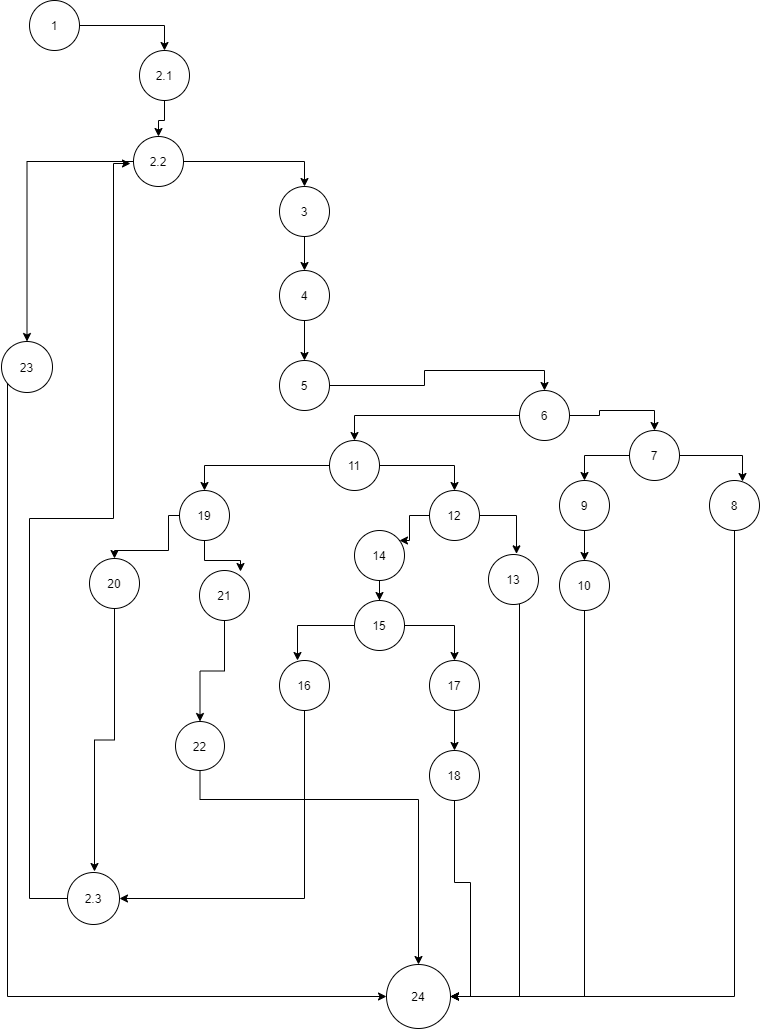

The diagram above was exported from draw.io. Its source (the exported page's mxGraphModel, read from the mxfile embedded in the PNG):
<mxGraphModel dx="869" dy="510" grid="0" gridSize="10" guides="1" tooltips="1" connect="1" arrows="1" fold="1" page="1" pageScale="1" pageWidth="850" pageHeight="1100" math="0" shadow="0">
  <root>
    <mxCell id="0" />
    <mxCell id="1" parent="0" />
    <mxCell id="S5EN-HvFvvlvXwlA_iRa-4" style="edgeStyle=orthogonalEdgeStyle;rounded=0;orthogonalLoop=1;jettySize=auto;html=1;entryX=0.5;entryY=0;entryDx=0;entryDy=0;" edge="1" parent="1" source="S5EN-HvFvvlvXwlA_iRa-1" target="S5EN-HvFvvlvXwlA_iRa-3">
      <mxGeometry relative="1" as="geometry" />
    </mxCell>
    <mxCell id="S5EN-HvFvvlvXwlA_iRa-1" value="1" style="ellipse;whiteSpace=wrap;html=1;aspect=fixed;" vertex="1" parent="1">
      <mxGeometry x="50" y="20" width="50" height="50" as="geometry" />
    </mxCell>
    <mxCell id="S5EN-HvFvvlvXwlA_iRa-6" style="edgeStyle=orthogonalEdgeStyle;rounded=0;orthogonalLoop=1;jettySize=auto;html=1;entryX=0.5;entryY=0;entryDx=0;entryDy=0;" edge="1" parent="1" source="S5EN-HvFvvlvXwlA_iRa-3" target="S5EN-HvFvvlvXwlA_iRa-5">
      <mxGeometry relative="1" as="geometry" />
    </mxCell>
    <mxCell id="S5EN-HvFvvlvXwlA_iRa-3" value="2.1" style="ellipse;whiteSpace=wrap;html=1;aspect=fixed;" vertex="1" parent="1">
      <mxGeometry x="160" y="70" width="50" height="50" as="geometry" />
    </mxCell>
    <mxCell id="S5EN-HvFvvlvXwlA_iRa-8" style="edgeStyle=orthogonalEdgeStyle;rounded=0;orthogonalLoop=1;jettySize=auto;html=1;entryX=0.5;entryY=0;entryDx=0;entryDy=0;" edge="1" parent="1" source="S5EN-HvFvvlvXwlA_iRa-5" target="S5EN-HvFvvlvXwlA_iRa-7">
      <mxGeometry relative="1" as="geometry" />
    </mxCell>
    <mxCell id="S5EN-HvFvvlvXwlA_iRa-53" style="edgeStyle=orthogonalEdgeStyle;rounded=0;orthogonalLoop=1;jettySize=auto;html=1;entryX=0.5;entryY=0;entryDx=0;entryDy=0;" edge="1" parent="1" source="S5EN-HvFvvlvXwlA_iRa-5" target="S5EN-HvFvvlvXwlA_iRa-52">
      <mxGeometry relative="1" as="geometry" />
    </mxCell>
    <mxCell id="S5EN-HvFvvlvXwlA_iRa-5" value="2.2" style="ellipse;whiteSpace=wrap;html=1;aspect=fixed;" vertex="1" parent="1">
      <mxGeometry x="154" y="156" width="50" height="50" as="geometry" />
    </mxCell>
    <mxCell id="S5EN-HvFvvlvXwlA_iRa-11" style="edgeStyle=orthogonalEdgeStyle;rounded=0;orthogonalLoop=1;jettySize=auto;html=1;entryX=0.5;entryY=0;entryDx=0;entryDy=0;" edge="1" parent="1" source="S5EN-HvFvvlvXwlA_iRa-7" target="S5EN-HvFvvlvXwlA_iRa-9">
      <mxGeometry relative="1" as="geometry" />
    </mxCell>
    <mxCell id="S5EN-HvFvvlvXwlA_iRa-7" value="3" style="ellipse;whiteSpace=wrap;html=1;aspect=fixed;" vertex="1" parent="1">
      <mxGeometry x="300" y="206" width="50" height="50" as="geometry" />
    </mxCell>
    <mxCell id="S5EN-HvFvvlvXwlA_iRa-12" style="edgeStyle=orthogonalEdgeStyle;rounded=0;orthogonalLoop=1;jettySize=auto;html=1;exitX=0.5;exitY=1;exitDx=0;exitDy=0;entryX=0.5;entryY=0;entryDx=0;entryDy=0;" edge="1" parent="1" source="S5EN-HvFvvlvXwlA_iRa-9" target="S5EN-HvFvvlvXwlA_iRa-10">
      <mxGeometry relative="1" as="geometry" />
    </mxCell>
    <mxCell id="S5EN-HvFvvlvXwlA_iRa-9" value="4" style="ellipse;whiteSpace=wrap;html=1;aspect=fixed;" vertex="1" parent="1">
      <mxGeometry x="300" y="290" width="50" height="50" as="geometry" />
    </mxCell>
    <mxCell id="S5EN-HvFvvlvXwlA_iRa-14" style="edgeStyle=orthogonalEdgeStyle;rounded=0;orthogonalLoop=1;jettySize=auto;html=1;entryX=0.5;entryY=0;entryDx=0;entryDy=0;" edge="1" parent="1" source="S5EN-HvFvvlvXwlA_iRa-10" target="S5EN-HvFvvlvXwlA_iRa-13">
      <mxGeometry relative="1" as="geometry" />
    </mxCell>
    <mxCell id="S5EN-HvFvvlvXwlA_iRa-10" value="5" style="ellipse;whiteSpace=wrap;html=1;aspect=fixed;" vertex="1" parent="1">
      <mxGeometry x="300" y="380" width="50" height="50" as="geometry" />
    </mxCell>
    <mxCell id="S5EN-HvFvvlvXwlA_iRa-16" style="edgeStyle=orthogonalEdgeStyle;rounded=0;orthogonalLoop=1;jettySize=auto;html=1;entryX=0.5;entryY=0;entryDx=0;entryDy=0;" edge="1" parent="1" source="S5EN-HvFvvlvXwlA_iRa-13" target="S5EN-HvFvvlvXwlA_iRa-15">
      <mxGeometry relative="1" as="geometry" />
    </mxCell>
    <mxCell id="S5EN-HvFvvlvXwlA_iRa-24" style="edgeStyle=orthogonalEdgeStyle;rounded=0;orthogonalLoop=1;jettySize=auto;html=1;entryX=0.5;entryY=0;entryDx=0;entryDy=0;" edge="1" parent="1" source="S5EN-HvFvvlvXwlA_iRa-13" target="S5EN-HvFvvlvXwlA_iRa-23">
      <mxGeometry relative="1" as="geometry" />
    </mxCell>
    <mxCell id="S5EN-HvFvvlvXwlA_iRa-13" value="6" style="ellipse;whiteSpace=wrap;html=1;aspect=fixed;" vertex="1" parent="1">
      <mxGeometry x="540" y="410" width="50" height="50" as="geometry" />
    </mxCell>
    <mxCell id="S5EN-HvFvvlvXwlA_iRa-18" style="edgeStyle=orthogonalEdgeStyle;rounded=0;orthogonalLoop=1;jettySize=auto;html=1;entryX=0.66;entryY=0.02;entryDx=0;entryDy=0;entryPerimeter=0;" edge="1" parent="1" source="S5EN-HvFvvlvXwlA_iRa-15" target="S5EN-HvFvvlvXwlA_iRa-17">
      <mxGeometry relative="1" as="geometry" />
    </mxCell>
    <mxCell id="S5EN-HvFvvlvXwlA_iRa-20" style="edgeStyle=orthogonalEdgeStyle;rounded=0;orthogonalLoop=1;jettySize=auto;html=1;entryX=0.5;entryY=0;entryDx=0;entryDy=0;" edge="1" parent="1" source="S5EN-HvFvvlvXwlA_iRa-15" target="S5EN-HvFvvlvXwlA_iRa-19">
      <mxGeometry relative="1" as="geometry" />
    </mxCell>
    <mxCell id="S5EN-HvFvvlvXwlA_iRa-15" value="7" style="ellipse;whiteSpace=wrap;html=1;aspect=fixed;" vertex="1" parent="1">
      <mxGeometry x="650" y="450" width="50" height="50" as="geometry" />
    </mxCell>
    <mxCell id="S5EN-HvFvvlvXwlA_iRa-67" style="edgeStyle=orthogonalEdgeStyle;rounded=0;orthogonalLoop=1;jettySize=auto;html=1;entryX=1;entryY=0.5;entryDx=0;entryDy=0;" edge="1" parent="1" source="S5EN-HvFvvlvXwlA_iRa-17" target="S5EN-HvFvvlvXwlA_iRa-56">
      <mxGeometry relative="1" as="geometry">
        <Array as="points">
          <mxPoint x="755" y="1016" />
        </Array>
      </mxGeometry>
    </mxCell>
    <mxCell id="S5EN-HvFvvlvXwlA_iRa-17" value="8" style="ellipse;whiteSpace=wrap;html=1;aspect=fixed;" vertex="1" parent="1">
      <mxGeometry x="730" y="500" width="50" height="50" as="geometry" />
    </mxCell>
    <mxCell id="S5EN-HvFvvlvXwlA_iRa-22" style="edgeStyle=orthogonalEdgeStyle;rounded=0;orthogonalLoop=1;jettySize=auto;html=1;entryX=0.5;entryY=0;entryDx=0;entryDy=0;" edge="1" parent="1" source="S5EN-HvFvvlvXwlA_iRa-19" target="S5EN-HvFvvlvXwlA_iRa-21">
      <mxGeometry relative="1" as="geometry" />
    </mxCell>
    <mxCell id="S5EN-HvFvvlvXwlA_iRa-19" value="9" style="ellipse;whiteSpace=wrap;html=1;aspect=fixed;" vertex="1" parent="1">
      <mxGeometry x="580" y="500" width="50" height="50" as="geometry" />
    </mxCell>
    <mxCell id="S5EN-HvFvvlvXwlA_iRa-66" style="edgeStyle=orthogonalEdgeStyle;rounded=0;orthogonalLoop=1;jettySize=auto;html=1;entryX=1;entryY=0.5;entryDx=0;entryDy=0;" edge="1" parent="1" source="S5EN-HvFvvlvXwlA_iRa-21" target="S5EN-HvFvvlvXwlA_iRa-56">
      <mxGeometry relative="1" as="geometry">
        <Array as="points">
          <mxPoint x="605" y="1016" />
        </Array>
      </mxGeometry>
    </mxCell>
    <mxCell id="S5EN-HvFvvlvXwlA_iRa-21" value="10" style="ellipse;whiteSpace=wrap;html=1;aspect=fixed;" vertex="1" parent="1">
      <mxGeometry x="580" y="580" width="50" height="50" as="geometry" />
    </mxCell>
    <mxCell id="S5EN-HvFvvlvXwlA_iRa-26" style="edgeStyle=orthogonalEdgeStyle;rounded=0;orthogonalLoop=1;jettySize=auto;html=1;entryX=0.5;entryY=0;entryDx=0;entryDy=0;" edge="1" parent="1" source="S5EN-HvFvvlvXwlA_iRa-23" target="S5EN-HvFvvlvXwlA_iRa-25">
      <mxGeometry relative="1" as="geometry" />
    </mxCell>
    <mxCell id="S5EN-HvFvvlvXwlA_iRa-28" style="edgeStyle=orthogonalEdgeStyle;rounded=0;orthogonalLoop=1;jettySize=auto;html=1;entryX=0.5;entryY=0;entryDx=0;entryDy=0;" edge="1" parent="1" source="S5EN-HvFvvlvXwlA_iRa-23" target="S5EN-HvFvvlvXwlA_iRa-27">
      <mxGeometry relative="1" as="geometry" />
    </mxCell>
    <mxCell id="S5EN-HvFvvlvXwlA_iRa-23" value="11" style="ellipse;whiteSpace=wrap;html=1;aspect=fixed;" vertex="1" parent="1">
      <mxGeometry x="350" y="460" width="50" height="50" as="geometry" />
    </mxCell>
    <mxCell id="S5EN-HvFvvlvXwlA_iRa-45" style="edgeStyle=orthogonalEdgeStyle;rounded=0;orthogonalLoop=1;jettySize=auto;html=1;entryX=0.5;entryY=0;entryDx=0;entryDy=0;" edge="1" parent="1" source="S5EN-HvFvvlvXwlA_iRa-25" target="S5EN-HvFvvlvXwlA_iRa-43">
      <mxGeometry relative="1" as="geometry">
        <Array as="points">
          <mxPoint x="189" y="535" />
          <mxPoint x="189" y="570" />
        </Array>
      </mxGeometry>
    </mxCell>
    <mxCell id="S5EN-HvFvvlvXwlA_iRa-46" style="edgeStyle=orthogonalEdgeStyle;rounded=0;orthogonalLoop=1;jettySize=auto;html=1;entryX=0.82;entryY=0.02;entryDx=0;entryDy=0;entryPerimeter=0;" edge="1" parent="1" source="S5EN-HvFvvlvXwlA_iRa-25" target="S5EN-HvFvvlvXwlA_iRa-44">
      <mxGeometry relative="1" as="geometry" />
    </mxCell>
    <mxCell id="S5EN-HvFvvlvXwlA_iRa-25" value="19" style="ellipse;whiteSpace=wrap;html=1;aspect=fixed;" vertex="1" parent="1">
      <mxGeometry x="200" y="510" width="50" height="50" as="geometry" />
    </mxCell>
    <mxCell id="S5EN-HvFvvlvXwlA_iRa-33" style="edgeStyle=orthogonalEdgeStyle;rounded=0;orthogonalLoop=1;jettySize=auto;html=1;" edge="1" parent="1" source="S5EN-HvFvvlvXwlA_iRa-27">
      <mxGeometry relative="1" as="geometry">
        <mxPoint x="420" y="560" as="targetPoint" />
      </mxGeometry>
    </mxCell>
    <mxCell id="S5EN-HvFvvlvXwlA_iRa-62" style="edgeStyle=orthogonalEdgeStyle;rounded=0;orthogonalLoop=1;jettySize=auto;html=1;" edge="1" parent="1" source="S5EN-HvFvvlvXwlA_iRa-27">
      <mxGeometry relative="1" as="geometry">
        <mxPoint x="537" y="573.3333333333333" as="targetPoint" />
      </mxGeometry>
    </mxCell>
    <mxCell id="S5EN-HvFvvlvXwlA_iRa-27" value="12" style="ellipse;whiteSpace=wrap;html=1;aspect=fixed;" vertex="1" parent="1">
      <mxGeometry x="450" y="510" width="50" height="50" as="geometry" />
    </mxCell>
    <mxCell id="S5EN-HvFvvlvXwlA_iRa-63" style="edgeStyle=orthogonalEdgeStyle;rounded=0;orthogonalLoop=1;jettySize=auto;html=1;entryX=1;entryY=0.5;entryDx=0;entryDy=0;" edge="1" parent="1" source="S5EN-HvFvvlvXwlA_iRa-29" target="S5EN-HvFvvlvXwlA_iRa-56">
      <mxGeometry relative="1" as="geometry">
        <Array as="points">
          <mxPoint x="540" y="599" />
          <mxPoint x="540" y="1016" />
        </Array>
      </mxGeometry>
    </mxCell>
    <mxCell id="S5EN-HvFvvlvXwlA_iRa-29" value="13" style="ellipse;whiteSpace=wrap;html=1;aspect=fixed;" vertex="1" parent="1">
      <mxGeometry x="509" y="574" width="50" height="50" as="geometry" />
    </mxCell>
    <mxCell id="S5EN-HvFvvlvXwlA_iRa-35" style="edgeStyle=orthogonalEdgeStyle;rounded=0;orthogonalLoop=1;jettySize=auto;html=1;entryX=0.5;entryY=0;entryDx=0;entryDy=0;" edge="1" parent="1" source="S5EN-HvFvvlvXwlA_iRa-31" target="S5EN-HvFvvlvXwlA_iRa-34">
      <mxGeometry relative="1" as="geometry" />
    </mxCell>
    <mxCell id="S5EN-HvFvvlvXwlA_iRa-31" value="14" style="ellipse;whiteSpace=wrap;html=1;aspect=fixed;" vertex="1" parent="1">
      <mxGeometry x="375" y="550" width="50" height="50" as="geometry" />
    </mxCell>
    <mxCell id="S5EN-HvFvvlvXwlA_iRa-38" style="edgeStyle=orthogonalEdgeStyle;rounded=0;orthogonalLoop=1;jettySize=auto;html=1;entryX=0.36;entryY=0;entryDx=0;entryDy=0;entryPerimeter=0;" edge="1" parent="1" source="S5EN-HvFvvlvXwlA_iRa-34" target="S5EN-HvFvvlvXwlA_iRa-36">
      <mxGeometry relative="1" as="geometry" />
    </mxCell>
    <mxCell id="S5EN-HvFvvlvXwlA_iRa-40" style="edgeStyle=orthogonalEdgeStyle;rounded=0;orthogonalLoop=1;jettySize=auto;html=1;entryX=0.5;entryY=0;entryDx=0;entryDy=0;" edge="1" parent="1" source="S5EN-HvFvvlvXwlA_iRa-34" target="S5EN-HvFvvlvXwlA_iRa-37">
      <mxGeometry relative="1" as="geometry" />
    </mxCell>
    <mxCell id="S5EN-HvFvvlvXwlA_iRa-34" value="15" style="ellipse;whiteSpace=wrap;html=1;aspect=fixed;" vertex="1" parent="1">
      <mxGeometry x="375" y="620" width="50" height="50" as="geometry" />
    </mxCell>
    <mxCell id="S5EN-HvFvvlvXwlA_iRa-58" style="edgeStyle=orthogonalEdgeStyle;rounded=0;orthogonalLoop=1;jettySize=auto;html=1;entryX=1;entryY=0.5;entryDx=0;entryDy=0;" edge="1" parent="1" source="S5EN-HvFvvlvXwlA_iRa-36" target="S5EN-HvFvvlvXwlA_iRa-49">
      <mxGeometry relative="1" as="geometry">
        <Array as="points">
          <mxPoint x="325" y="918" />
        </Array>
      </mxGeometry>
    </mxCell>
    <mxCell id="S5EN-HvFvvlvXwlA_iRa-36" value="16" style="ellipse;whiteSpace=wrap;html=1;aspect=fixed;" vertex="1" parent="1">
      <mxGeometry x="300" y="680" width="50" height="50" as="geometry" />
    </mxCell>
    <mxCell id="S5EN-HvFvvlvXwlA_iRa-42" style="edgeStyle=orthogonalEdgeStyle;rounded=0;orthogonalLoop=1;jettySize=auto;html=1;entryX=0.5;entryY=0;entryDx=0;entryDy=0;" edge="1" parent="1" source="S5EN-HvFvvlvXwlA_iRa-37" target="S5EN-HvFvvlvXwlA_iRa-41">
      <mxGeometry relative="1" as="geometry" />
    </mxCell>
    <mxCell id="S5EN-HvFvvlvXwlA_iRa-37" value="17" style="ellipse;whiteSpace=wrap;html=1;aspect=fixed;" vertex="1" parent="1">
      <mxGeometry x="450" y="680" width="50" height="50" as="geometry" />
    </mxCell>
    <mxCell id="S5EN-HvFvvlvXwlA_iRa-60" style="edgeStyle=orthogonalEdgeStyle;rounded=0;orthogonalLoop=1;jettySize=auto;html=1;entryX=1;entryY=0.5;entryDx=0;entryDy=0;" edge="1" parent="1" source="S5EN-HvFvvlvXwlA_iRa-41" target="S5EN-HvFvvlvXwlA_iRa-56">
      <mxGeometry relative="1" as="geometry" />
    </mxCell>
    <mxCell id="S5EN-HvFvvlvXwlA_iRa-41" value="18" style="ellipse;whiteSpace=wrap;html=1;aspect=fixed;" vertex="1" parent="1">
      <mxGeometry x="450" y="770" width="50" height="50" as="geometry" />
    </mxCell>
    <mxCell id="S5EN-HvFvvlvXwlA_iRa-50" style="edgeStyle=orthogonalEdgeStyle;rounded=0;orthogonalLoop=1;jettySize=auto;html=1;" edge="1" parent="1" source="S5EN-HvFvvlvXwlA_iRa-43">
      <mxGeometry relative="1" as="geometry">
        <mxPoint x="115" y="891" as="targetPoint" />
      </mxGeometry>
    </mxCell>
    <mxCell id="S5EN-HvFvvlvXwlA_iRa-43" value="20" style="ellipse;whiteSpace=wrap;html=1;aspect=fixed;" vertex="1" parent="1">
      <mxGeometry x="110" y="578" width="50" height="50" as="geometry" />
    </mxCell>
    <mxCell id="S5EN-HvFvvlvXwlA_iRa-48" style="edgeStyle=orthogonalEdgeStyle;rounded=0;orthogonalLoop=1;jettySize=auto;html=1;" edge="1" parent="1" source="S5EN-HvFvvlvXwlA_iRa-44" target="S5EN-HvFvvlvXwlA_iRa-47">
      <mxGeometry relative="1" as="geometry" />
    </mxCell>
    <mxCell id="S5EN-HvFvvlvXwlA_iRa-44" value="21" style="ellipse;whiteSpace=wrap;html=1;aspect=fixed;" vertex="1" parent="1">
      <mxGeometry x="220" y="590" width="50" height="50" as="geometry" />
    </mxCell>
    <mxCell id="S5EN-HvFvvlvXwlA_iRa-59" style="edgeStyle=orthogonalEdgeStyle;rounded=0;orthogonalLoop=1;jettySize=auto;html=1;entryX=0.5;entryY=0;entryDx=0;entryDy=0;" edge="1" parent="1" source="S5EN-HvFvvlvXwlA_iRa-47" target="S5EN-HvFvvlvXwlA_iRa-56">
      <mxGeometry relative="1" as="geometry">
        <Array as="points">
          <mxPoint x="220" y="819" />
          <mxPoint x="439" y="819" />
        </Array>
      </mxGeometry>
    </mxCell>
    <mxCell id="S5EN-HvFvvlvXwlA_iRa-47" value="22" style="ellipse;whiteSpace=wrap;html=1;aspect=fixed;" vertex="1" parent="1">
      <mxGeometry x="196" y="741" width="49" height="49" as="geometry" />
    </mxCell>
    <mxCell id="S5EN-HvFvvlvXwlA_iRa-51" style="edgeStyle=orthogonalEdgeStyle;rounded=0;orthogonalLoop=1;jettySize=auto;html=1;" edge="1" parent="1" source="S5EN-HvFvvlvXwlA_iRa-49">
      <mxGeometry relative="1" as="geometry">
        <mxPoint x="151" y="183" as="targetPoint" />
        <Array as="points">
          <mxPoint x="50" y="918" />
          <mxPoint x="50" y="538" />
          <mxPoint x="134" y="538" />
          <mxPoint x="134" y="183" />
        </Array>
      </mxGeometry>
    </mxCell>
    <mxCell id="S5EN-HvFvvlvXwlA_iRa-49" value="2.3" style="ellipse;whiteSpace=wrap;html=1;aspect=fixed;" vertex="1" parent="1">
      <mxGeometry x="88" y="892" width="52" height="52" as="geometry" />
    </mxCell>
    <mxCell id="S5EN-HvFvvlvXwlA_iRa-57" style="edgeStyle=orthogonalEdgeStyle;rounded=0;orthogonalLoop=1;jettySize=auto;html=1;entryX=0;entryY=0.5;entryDx=0;entryDy=0;" edge="1" parent="1" source="S5EN-HvFvvlvXwlA_iRa-52" target="S5EN-HvFvvlvXwlA_iRa-56">
      <mxGeometry relative="1" as="geometry">
        <Array as="points">
          <mxPoint x="28" y="387" />
          <mxPoint x="28" y="1016" />
        </Array>
      </mxGeometry>
    </mxCell>
    <mxCell id="S5EN-HvFvvlvXwlA_iRa-52" value="23" style="ellipse;whiteSpace=wrap;html=1;aspect=fixed;" vertex="1" parent="1">
      <mxGeometry x="22" y="361" width="51" height="51" as="geometry" />
    </mxCell>
    <mxCell id="S5EN-HvFvvlvXwlA_iRa-56" value="24" style="ellipse;whiteSpace=wrap;html=1;aspect=fixed;" vertex="1" parent="1">
      <mxGeometry x="407" y="984" width="64" height="64" as="geometry" />
    </mxCell>
  </root>
</mxGraphModel>